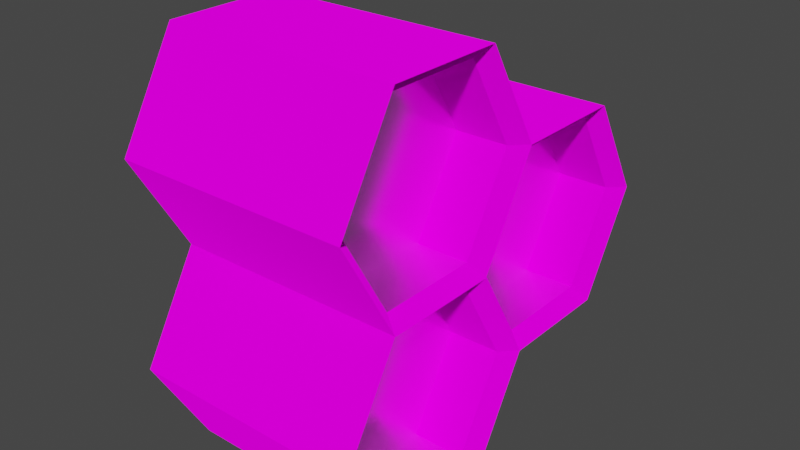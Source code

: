 # Source: Honey_Comb.blend  (saved by Blender 3.2.14; exported with 4.5.12 LTS)
import bpy
from mathutils import Matrix  # noqa: F401  (used for matrix-valued properties, if any)

bpy.ops.wm.read_factory_settings(use_empty=True)
scene = bpy.context.scene
scene.name = 'Scene'

# ---- collections
col_collection = bpy.data.collections.new('Collection'); scene.collection.children.link(col_collection)

# ---- images (referenced by path relative to the original .blend; pixels are not part of the script)
import os
ASSET_DIR = os.environ.get("B2B_ASSET_DIR", "")  # directory of the original .blend (textures are referenced by path, not embedded)
HERE = os.path.dirname(os.path.abspath(__file__))  # packed textures are extracted next to this script under _unpacked/

def load_image(name, relpath, width, height, colorspace="sRGB"):
    """Load a texture the original file referenced (path relative to the .blend, or extracted next to this script)."""
    p = next((c for c in (os.path.join(HERE, relpath), os.path.join(ASSET_DIR, relpath)) if relpath and os.path.exists(c)), "")
    if p:
        img = bpy.data.images.load(p, check_existing=True)
        img.name = name
    else:  # same state as the original file: an image datablock whose file is absent (Cycles renders it pink)
        img = bpy.data.images.new(name, width, height)
        img.source = "FILE"
        img.filepath = "//" + (relpath or name)
    img.colorspace_settings.name = colorspace
    return img
img_colorsheet_v2_png = load_image('ColorSheet_V2.png', 'Textures/ColorSheet_V2.png', 1024, 1024, 'sRGB')

# ---- materials (node trees are filled in below, after node groups)
mat_basematerial = bpy.data.materials.new('BaseMaterial')
mat_basematerial.use_transparent_shadow = False
mat_glossmaterial = bpy.data.materials.new('GlossMaterial')
mat_glossmaterial.use_transparent_shadow = False

# ---- material node trees
mat_basematerial.use_nodes = True; mat_basematerial.node_tree.nodes.clear()
_N = mat_basematerial.node_tree.nodes; _L = mat_basematerial.node_tree.links
n0 = _N.new('ShaderNodeOutputMaterial'); n0.name = 'Material Output'; n0.location = (300, 300)
n1 = _N.new('ShaderNodeBsdfDiffuse'); n1.name = 'Diffuse BSDF'; n1.location = (10, 300)
n1.inputs[1].default_value = 1.0
n2 = _N.new('ShaderNodeTexImage'); n2.name = 'Image Texture'; n2.location = (-280, 260)
n2.image = img_colorsheet_v2_png
_L.new(n1.outputs[0], n0.inputs[0])
_L.new(n2.outputs[0], n1.inputs[0])
n0.is_active_output = True
mat_glossmaterial.use_nodes = True; mat_glossmaterial.node_tree.nodes.clear()
_N = mat_glossmaterial.node_tree.nodes; _L = mat_glossmaterial.node_tree.links
n0 = _N.new('ShaderNodeBsdfPrincipled'); n0.name = 'Principled BSDF'; n0.location = (10, 300)
n0.distribution = 'GGX'
n0.subsurface_method = 'RANDOM_WALK_SKIN'
n0.inputs[1].default_value = 0.5
n0.inputs[2].default_value = 0.2
n0.inputs[3].default_value = 0.0
n0.inputs[9].default_value = (0.0, 0.0, 0.0)
n0.inputs[11].default_value = 0.0
n0.inputs[13].default_value = 0.4
n0.inputs[20].default_value = 0.0
n0.inputs[27].default_value = (0.0, 0.0, 0.0, 1.0)
n1 = _N.new('ShaderNodeOutputMaterial'); n1.name = 'Material Output'; n1.location = (300, 300)
n2 = _N.new('ShaderNodeTexImage'); n2.name = 'Image Texture'; n2.location = (-280, 260)
n2.image = img_colorsheet_v2_png
_L.new(n0.outputs[0], n1.inputs[0])
_L.new(n2.outputs[0], n0.inputs[0])
n1.is_active_output = True

# ---- world
world_world = bpy.data.worlds.new('World'); scene.world = world_world
world_world.use_nodes = True; world_world.node_tree.nodes.clear()
_N = world_world.node_tree.nodes; _L = world_world.node_tree.links
n0 = _N.new('ShaderNodeOutputWorld'); n0.name = 'World Output'; n0.location = (300, 300)
n1 = _N.new('ShaderNodeBackground'); n1.name = 'Background'; n1.location = (10, 300)
n1.inputs[0].default_value = (0.05088, 0.05088, 0.05088, 1.0)
_L.new(n1.outputs[0], n0.inputs[0])
n0.is_active_output = True
world_world.color = (0.05088, 0.05088, 0.05088)
world_world.use_sun_shadow = False
world_world.sun_shadow_jitter_overblur = 0.0

# ---- meshes
me_cylinder_001 = bpy.data.meshes.new('Cylinder.001')
me_cylinder_001.from_pydata([(-1.0, 1.0, 0.0), (1.0, 1.0, 0.0), (-1.0, 0.5, -0.866), (1.0, 0.5, -0.866), (-1.0, -0.5, -0.866), (1.0, -0.5, -0.866), (-1.0, -1.0, 1.192e-07), (1.0, -1.0, 5.96e-08), (-1.0, -0.5, 0.866), (1.0, -0.5, 0.866), (-1.0, 0.5, 0.866), (1.0, 0.5, 0.866), (-0.8737, 0.8737, -6.271e-10), (-0.8737, 0.4369, -0.7567), (0.8737, 0.4369, -0.7567), (0.8737, 0.8737, -6.271e-10), (-0.8737, -0.4369, -0.7567), (0.8737, -0.4369, -0.7567), (-0.8737, -0.8737, 1.035e-07), (0.8737, -0.8737, 5.145e-08), (-0.8737, -0.4369, 0.7567), (0.8737, -0.4369, 0.7567), (-0.8737, 0.4369, 0.7567), (0.8737, 0.4369, 0.7567), (-0.4215, 0.8737, -6.271e-10), (-0.4215, 0.4369, -0.7567), (0.4325, 0.4369, -0.7567), (0.4325, 0.8737, -6.271e-10), (-0.4215, -0.4369, -0.7567), (0.4325, -0.4369, -0.7567), (-0.4215, -0.8737, 1.035e-07), (0.4325, -0.8737, 5.145e-08), (-0.4215, -0.4369, 0.7567), (0.4325, -0.4369, 0.7567), (-0.4215, 0.4369, 0.7567), (0.4325, 0.4369, 0.7567)], [], [(0, 1, 3, 2), (2, 3, 5, 4), (4, 5, 7, 6), (6, 7, 9, 8), (6, 8, 20, 18), (8, 9, 11, 10), (10, 11, 1, 0), (8, 10, 22, 20), (13, 16, 28, 25), (19, 17, 29, 31), (1, 11, 23, 15), (0, 2, 13, 12), (4, 6, 18, 16), (11, 9, 21, 23), (2, 4, 16, 13), (9, 7, 19, 21), (3, 1, 15, 14), (7, 5, 17, 19), (5, 3, 14, 17), (10, 0, 12, 22), (26, 27, 35, 33, 31, 29), (24, 25, 28, 30, 32, 34), (23, 21, 33, 35), (18, 20, 32, 30), (17, 14, 26, 29), (22, 12, 24, 34), (12, 13, 25, 24), (21, 19, 31, 33), (16, 18, 30, 28), (15, 23, 35, 27), (14, 15, 27, 26), (20, 22, 34, 32)])
me_cylinder_001.polygons.foreach_set('material_index', [0, 0, 0, 0, 0, 0, 0, 0, 1, 0, 0, 0, 0, 0, 0, 0, 0, 0, 0, 0, 1, 1, 0, 0, 1, 0, 0, 0, 0, 0, 0, 0])
_uv = me_cylinder_001.uv_layers.new(name='UVMap')
_uv.uv.foreach_set('vector', [0.1089, 0.8917, 0.1089, 0.8917, 0.1089, 0.8917, 0.1089, 0.8917, 0.1089, 0.8917, 0.1089, 0.8917, 0.1089, 0.8917, 0.1089, 0.8917, 0.1089, 0.8917, 0.1089, 0.8917, 0.1089, 0.8917, 0.1089, 0.8917, 0.1089, 0.8917, 0.1089, 0.8917, 0.1089, 0.8917, 0.1089, 0.8917, 0.1089, 0.8917, 0.1089, 0.8917, 0.1089, 0.8917, 0.1089, 0.8917, 0.1089, 0.8917, 0.1089, 0.8917, 0.1089, 0.8917, 0.1089, 0.8917, 0.1089, 0.8917, 0.1089, 0.8917, 0.1089, 0.8917, 0.1089, 0.8917, 0.1089, 0.8917, 0.1089, 0.8917, 0.1089, 0.8917, 0.1089, 0.8917, 0.0469, 0.7351, 0.0469, 0.7351, 0.0469, 0.7351, 0.0469, 0.7351, 0.1089, 0.8917, 0.1089, 0.8917, 0.1089, 0.8917, 0.1089, 0.8917, 0.1089, 0.8917, 0.1089, 0.8917, 0.1089, 0.8917, 0.1089, 0.8917, 0.1089, 0.8917, 0.1089, 0.8917, 0.1089, 0.8917, 0.1089, 0.8917, 0.1089, 0.8917, 0.1089, 0.8917, 0.1089, 0.8917, 0.1089, 0.8917, 0.1089, 0.8917, 0.1089, 0.8917, 0.1089, 0.8917, 0.1089, 0.8917, 0.1089, 0.8917, 0.1089, 0.8917, 0.1089, 0.8917, 0.1089, 0.8917, 0.1089, 0.8917, 0.1089, 0.8917, 0.1089, 0.8917, 0.1089, 0.8917, 0.1089, 0.8917, 0.1089, 0.8917, 0.1089, 0.8917, 0.1089, 0.8917, 0.1089, 0.8917, 0.1089, 0.8917, 0.1089, 0.8917, 0.1089, 0.8917, 0.1089, 0.8917, 0.1089, 0.8917, 0.1089, 0.8917, 0.1089, 0.8917, 0.1089, 0.8917, 0.1089, 0.8917, 0.1089, 0.8917, 0.1089, 0.8917, 0.0469, 0.7351, 0.0469, 0.7351, 0.0469, 0.7351, 0.0469, 0.7351, 0.0469, 0.7351, 0.0469, 0.7351, 0.0469, 0.7351, 0.0469, 0.7351, 0.0469, 0.7351, 0.0469, 0.7351, 0.0469, 0.7351, 0.0469, 0.7351, 0.1089, 0.8917, 0.1089, 0.8917, 0.1089, 0.8917, 0.1089, 0.8917, 0.1089, 0.8917, 0.1089, 0.8917, 0.1089, 0.8917, 0.1089, 0.8917, 0.0469, 0.7351, 0.0469, 0.7351, 0.0469, 0.7351, 0.0469, 0.7351, 0.1089, 0.8917, 0.1089, 0.8917, 0.1089, 0.8917, 0.1089, 0.8917, 0.1089, 0.8917, 0.1089, 0.8917, 0.1089, 0.8917, 0.1089, 0.8917, 0.1089, 0.8917, 0.1089, 0.8917, 0.1089, 0.8917, 0.1089, 0.8917, 0.1089, 0.8917, 0.1089, 0.8917, 0.1089, 0.8917, 0.1089, 0.8917, 0.1089, 0.8917, 0.1089, 0.8917, 0.1089, 0.8917, 0.1089, 0.8917, 0.1089, 0.8917, 0.1089, 0.8917, 0.1089, 0.8917, 0.1089, 0.8917, 0.1089, 0.8917, 0.1089, 0.8917, 0.1089, 0.8917, 0.1089, 0.8917])
me_cylinder_001.materials.append(mat_basematerial)
me_cylinder_001.materials.append(mat_glossmaterial)
me_cylinder_001.update()
me_cylinder_002 = bpy.data.meshes.new('Cylinder.002')
me_cylinder_002.from_pydata([(-1.0, 1.0, 0.0), (1.0, 1.0, 0.0), (-1.0, 0.5, -0.866), (1.0, 0.5, -0.866), (-1.0, -0.5, -0.866), (1.0, -0.5, -0.866), (-1.0, -1.0, 1.192e-07), (1.0, -1.0, 5.96e-08), (-1.0, -0.5, 0.866), (1.0, -0.5, 0.866), (-1.0, 0.5, 0.866), (1.0, 0.5, 0.866), (-0.8737, 0.8737, -6.271e-10), (-0.8737, 0.4369, -0.7567), (0.8737, 0.4369, -0.7567), (0.8737, 0.8737, -6.271e-10), (-0.8737, -0.4369, -0.7567), (0.8737, -0.4369, -0.7567), (-0.8737, -0.8737, 1.035e-07), (0.8737, -0.8737, 5.145e-08), (-0.8737, -0.4369, 0.7567), (0.8737, -0.4369, 0.7567), (-0.8737, 0.4369, 0.7567), (0.8737, 0.4369, 0.7567), (-0.4215, 0.8737, -6.271e-10), (-0.4215, 0.4369, -0.7567), (0.4325, 0.4369, -0.7567), (0.4325, 0.8737, -6.271e-10), (-0.4215, -0.4369, -0.7567), (0.4325, -0.4369, -0.7567), (-0.4215, -0.8737, 1.035e-07), (0.4325, -0.8737, 5.145e-08), (-0.4215, -0.4369, 0.7567), (0.4325, -0.4369, 0.7567), (-0.4215, 0.4369, 0.7567), (0.4325, 0.4369, 0.7567)], [], [(0, 1, 3, 2), (2, 3, 5, 4), (4, 5, 7, 6), (6, 7, 9, 8), (6, 8, 20, 18), (8, 9, 11, 10), (10, 11, 1, 0), (8, 10, 22, 20), (13, 16, 28, 25), (19, 17, 29, 31), (1, 11, 23, 15), (0, 2, 13, 12), (4, 6, 18, 16), (11, 9, 21, 23), (2, 4, 16, 13), (9, 7, 19, 21), (3, 1, 15, 14), (7, 5, 17, 19), (5, 3, 14, 17), (10, 0, 12, 22), (26, 27, 35, 33, 31, 29), (24, 25, 28, 30, 32, 34), (23, 21, 33, 35), (18, 20, 32, 30), (17, 14, 26, 29), (22, 12, 24, 34), (12, 13, 25, 24), (21, 19, 31, 33), (16, 18, 30, 28), (15, 23, 35, 27), (14, 15, 27, 26), (20, 22, 34, 32)])
me_cylinder_002.polygons.foreach_set('material_index', [0, 0, 0, 0, 0, 0, 0, 0, 1, 0, 0, 0, 0, 0, 0, 0, 0, 0, 0, 0, 1, 1, 0, 0, 1, 0, 0, 0, 0, 0, 0, 0])
_uv = me_cylinder_002.uv_layers.new(name='UVMap')
_uv.uv.foreach_set('vector', [0.1089, 0.8917, 0.1089, 0.8917, 0.1089, 0.8917, 0.1089, 0.8917, 0.1089, 0.8917, 0.1089, 0.8917, 0.1089, 0.8917, 0.1089, 0.8917, 0.1089, 0.8917, 0.1089, 0.8917, 0.1089, 0.8917, 0.1089, 0.8917, 0.1089, 0.8917, 0.1089, 0.8917, 0.1089, 0.8917, 0.1089, 0.8917, 0.1089, 0.8917, 0.1089, 0.8917, 0.1089, 0.8917, 0.1089, 0.8917, 0.1089, 0.8917, 0.1089, 0.8917, 0.1089, 0.8917, 0.1089, 0.8917, 0.1089, 0.8917, 0.1089, 0.8917, 0.1089, 0.8917, 0.1089, 0.8917, 0.1089, 0.8917, 0.1089, 0.8917, 0.1089, 0.8917, 0.1089, 0.8917, 0.0469, 0.7351, 0.0469, 0.7351, 0.0469, 0.7351, 0.0469, 0.7351, 0.1089, 0.8917, 0.1089, 0.8917, 0.1089, 0.8917, 0.1089, 0.8917, 0.1089, 0.8917, 0.1089, 0.8917, 0.1089, 0.8917, 0.1089, 0.8917, 0.1089, 0.8917, 0.1089, 0.8917, 0.1089, 0.8917, 0.1089, 0.8917, 0.1089, 0.8917, 0.1089, 0.8917, 0.1089, 0.8917, 0.1089, 0.8917, 0.1089, 0.8917, 0.1089, 0.8917, 0.1089, 0.8917, 0.1089, 0.8917, 0.1089, 0.8917, 0.1089, 0.8917, 0.1089, 0.8917, 0.1089, 0.8917, 0.1089, 0.8917, 0.1089, 0.8917, 0.1089, 0.8917, 0.1089, 0.8917, 0.1089, 0.8917, 0.1089, 0.8917, 0.1089, 0.8917, 0.1089, 0.8917, 0.1089, 0.8917, 0.1089, 0.8917, 0.1089, 0.8917, 0.1089, 0.8917, 0.1089, 0.8917, 0.1089, 0.8917, 0.1089, 0.8917, 0.1089, 0.8917, 0.1089, 0.8917, 0.1089, 0.8917, 0.1089, 0.8917, 0.1089, 0.8917, 0.0469, 0.7351, 0.0469, 0.7351, 0.0469, 0.7351, 0.0469, 0.7351, 0.0469, 0.7351, 0.0469, 0.7351, 0.0469, 0.7351, 0.0469, 0.7351, 0.0469, 0.7351, 0.0469, 0.7351, 0.0469, 0.7351, 0.0469, 0.7351, 0.1089, 0.8917, 0.1089, 0.8917, 0.1089, 0.8917, 0.1089, 0.8917, 0.1089, 0.8917, 0.1089, 0.8917, 0.1089, 0.8917, 0.1089, 0.8917, 0.0469, 0.7351, 0.0469, 0.7351, 0.0469, 0.7351, 0.0469, 0.7351, 0.1089, 0.8917, 0.1089, 0.8917, 0.1089, 0.8917, 0.1089, 0.8917, 0.1089, 0.8917, 0.1089, 0.8917, 0.1089, 0.8917, 0.1089, 0.8917, 0.1089, 0.8917, 0.1089, 0.8917, 0.1089, 0.8917, 0.1089, 0.8917, 0.1089, 0.8917, 0.1089, 0.8917, 0.1089, 0.8917, 0.1089, 0.8917, 0.1089, 0.8917, 0.1089, 0.8917, 0.1089, 0.8917, 0.1089, 0.8917, 0.1089, 0.8917, 0.1089, 0.8917, 0.1089, 0.8917, 0.1089, 0.8917, 0.1089, 0.8917, 0.1089, 0.8917, 0.1089, 0.8917, 0.1089, 0.8917])
me_cylinder_002.materials.append(mat_basematerial)
me_cylinder_002.materials.append(mat_glossmaterial)
me_cylinder_002.update()
me_cylinder_003 = bpy.data.meshes.new('Cylinder.003')
me_cylinder_003.from_pydata([(-1.0, 1.0, 0.0), (1.0, 1.0, 0.0), (-1.0, 0.5, -0.866), (1.0, 0.5, -0.866), (-1.0, -0.5, -0.866), (1.0, -0.5, -0.866), (-1.0, -1.0, 1.192e-07), (1.0, -1.0, 5.96e-08), (-1.0, -0.5, 0.866), (1.0, -0.5, 0.866), (-1.0, 0.5, 0.866), (1.0, 0.5, 0.866), (-0.8737, 0.8737, -6.271e-10), (-0.8737, 0.4369, -0.7567), (0.8737, 0.4369, -0.7567), (0.8737, 0.8737, -6.271e-10), (-0.8737, -0.4369, -0.7567), (0.8737, -0.4369, -0.7567), (-0.8737, -0.8737, 1.035e-07), (0.8737, -0.8737, 5.145e-08), (-0.8737, -0.4369, 0.7567), (0.8737, -0.4369, 0.7567), (-0.8737, 0.4369, 0.7567), (0.8737, 0.4369, 0.7567), (-0.4215, 0.8737, -6.271e-10), (-0.4215, 0.4369, -0.7567), (0.4325, 0.4369, -0.7567), (0.4325, 0.8737, -6.271e-10), (-0.4215, -0.4369, -0.7567), (0.4325, -0.4369, -0.7567), (-0.4215, -0.8737, 1.035e-07), (0.4325, -0.8737, 5.145e-08), (-0.4215, -0.4369, 0.7567), (0.4325, -0.4369, 0.7567), (-0.4215, 0.4369, 0.7567), (0.4325, 0.4369, 0.7567)], [], [(0, 1, 3, 2), (2, 3, 5, 4), (4, 5, 7, 6), (6, 7, 9, 8), (6, 8, 20, 18), (8, 9, 11, 10), (10, 11, 1, 0), (8, 10, 22, 20), (13, 16, 28, 25), (19, 17, 29, 31), (1, 11, 23, 15), (0, 2, 13, 12), (4, 6, 18, 16), (11, 9, 21, 23), (2, 4, 16, 13), (9, 7, 19, 21), (3, 1, 15, 14), (7, 5, 17, 19), (5, 3, 14, 17), (10, 0, 12, 22), (26, 27, 35, 33, 31, 29), (24, 25, 28, 30, 32, 34), (23, 21, 33, 35), (18, 20, 32, 30), (17, 14, 26, 29), (22, 12, 24, 34), (12, 13, 25, 24), (21, 19, 31, 33), (16, 18, 30, 28), (15, 23, 35, 27), (14, 15, 27, 26), (20, 22, 34, 32)])
me_cylinder_003.polygons.foreach_set('material_index', [0, 0, 0, 0, 0, 0, 0, 0, 1, 0, 0, 0, 0, 0, 0, 0, 0, 0, 0, 0, 1, 1, 0, 0, 1, 0, 0, 0, 0, 0, 0, 0])
_uv = me_cylinder_003.uv_layers.new(name='UVMap')
_uv.uv.foreach_set('vector', [0.1089, 0.8917, 0.1089, 0.8917, 0.1089, 0.8917, 0.1089, 0.8917, 0.1089, 0.8917, 0.1089, 0.8917, 0.1089, 0.8917, 0.1089, 0.8917, 0.1089, 0.8917, 0.1089, 0.8917, 0.1089, 0.8917, 0.1089, 0.8917, 0.1089, 0.8917, 0.1089, 0.8917, 0.1089, 0.8917, 0.1089, 0.8917, 0.1089, 0.8917, 0.1089, 0.8917, 0.1089, 0.8917, 0.1089, 0.8917, 0.1089, 0.8917, 0.1089, 0.8917, 0.1089, 0.8917, 0.1089, 0.8917, 0.1089, 0.8917, 0.1089, 0.8917, 0.1089, 0.8917, 0.1089, 0.8917, 0.1089, 0.8917, 0.1089, 0.8917, 0.1089, 0.8917, 0.1089, 0.8917, 0.0469, 0.7351, 0.0469, 0.7351, 0.0469, 0.7351, 0.0469, 0.7351, 0.1089, 0.8917, 0.1089, 0.8917, 0.1089, 0.8917, 0.1089, 0.8917, 0.1089, 0.8917, 0.1089, 0.8917, 0.1089, 0.8917, 0.1089, 0.8917, 0.1089, 0.8917, 0.1089, 0.8917, 0.1089, 0.8917, 0.1089, 0.8917, 0.1089, 0.8917, 0.1089, 0.8917, 0.1089, 0.8917, 0.1089, 0.8917, 0.1089, 0.8917, 0.1089, 0.8917, 0.1089, 0.8917, 0.1089, 0.8917, 0.1089, 0.8917, 0.1089, 0.8917, 0.1089, 0.8917, 0.1089, 0.8917, 0.1089, 0.8917, 0.1089, 0.8917, 0.1089, 0.8917, 0.1089, 0.8917, 0.1089, 0.8917, 0.1089, 0.8917, 0.1089, 0.8917, 0.1089, 0.8917, 0.1089, 0.8917, 0.1089, 0.8917, 0.1089, 0.8917, 0.1089, 0.8917, 0.1089, 0.8917, 0.1089, 0.8917, 0.1089, 0.8917, 0.1089, 0.8917, 0.1089, 0.8917, 0.1089, 0.8917, 0.1089, 0.8917, 0.1089, 0.8917, 0.0469, 0.7351, 0.0469, 0.7351, 0.0469, 0.7351, 0.0469, 0.7351, 0.0469, 0.7351, 0.0469, 0.7351, 0.0469, 0.7351, 0.0469, 0.7351, 0.0469, 0.7351, 0.0469, 0.7351, 0.0469, 0.7351, 0.0469, 0.7351, 0.1089, 0.8917, 0.1089, 0.8917, 0.1089, 0.8917, 0.1089, 0.8917, 0.1089, 0.8917, 0.1089, 0.8917, 0.1089, 0.8917, 0.1089, 0.8917, 0.0469, 0.7351, 0.0469, 0.7351, 0.0469, 0.7351, 0.0469, 0.7351, 0.1089, 0.8917, 0.1089, 0.8917, 0.1089, 0.8917, 0.1089, 0.8917, 0.1089, 0.8917, 0.1089, 0.8917, 0.1089, 0.8917, 0.1089, 0.8917, 0.1089, 0.8917, 0.1089, 0.8917, 0.1089, 0.8917, 0.1089, 0.8917, 0.1089, 0.8917, 0.1089, 0.8917, 0.1089, 0.8917, 0.1089, 0.8917, 0.1089, 0.8917, 0.1089, 0.8917, 0.1089, 0.8917, 0.1089, 0.8917, 0.1089, 0.8917, 0.1089, 0.8917, 0.1089, 0.8917, 0.1089, 0.8917, 0.1089, 0.8917, 0.1089, 0.8917, 0.1089, 0.8917, 0.1089, 0.8917])
me_cylinder_003.materials.append(mat_basematerial)
me_cylinder_003.materials.append(mat_glossmaterial)
me_cylinder_003.update()

# ---- objects
ob_hex = bpy.data.objects.new('Hex', me_cylinder_001)
ob_hex_001 = bpy.data.objects.new('Hex.001', me_cylinder_002)
ob_hex_002 = bpy.data.objects.new('Hex.002', me_cylinder_003)

# ---- transforms, parenting, visibility, modifiers, constraints
ob_hex.location = (0.0, -0.6893, -0.6472)
ob_hex_001.location = (5.914e-08, 0.8093, 0.217)
ob_hex_002.location = (1.187e-07, -0.6861, 1.084)

# ---- collection membership
col_collection.objects.link(ob_hex)
col_collection.objects.link(ob_hex_001)
col_collection.objects.link(ob_hex_002)

# ---- scene / render settings (as saved in the file)
scene.frame_start = 1; scene.frame_end = 250; scene.frame_set(1)
scene.render.engine = 'BLENDER_EEVEE_NEXT'
scene.cycles.sampling_pattern = 'TABULATED_SOBOL'
scene.cycles.use_light_tree = False
scene.view_settings.view_transform = 'Filmic'
bpy.context.view_layer.update()

# ---- added for rendering (the .blend has no active camera and no usable light): camera, sun
cam_auto = bpy.data.cameras.new('AutoCamera')
cam_auto.lens = 50.0
cam_auto.sensor_width = 36.0
cam_auto.clip_end = 1000.0
ob_auto_camera = bpy.data.objects.new('AutoCamera', cam_auto)
scene.collection.objects.link(ob_auto_camera)
ob_auto_camera.location = (4.91643, -5.8397, 4.15166)
ob_auto_camera.rotation_euler = (1.09748, -7.21219e-08, 0.694738)
scene.camera = ob_auto_camera
light_auto_sun = bpy.data.lights.new('AutoSun', 'SUN')
light_auto_sun.energy = 3.0
light_auto_sun.angle = 0.0523599
ob_auto_sun = bpy.data.objects.new('AutoSun', light_auto_sun)
scene.collection.objects.link(ob_auto_sun)
ob_auto_sun.rotation_euler = (0.872665, 0.174533, 0.523599)
bpy.context.view_layer.update()
